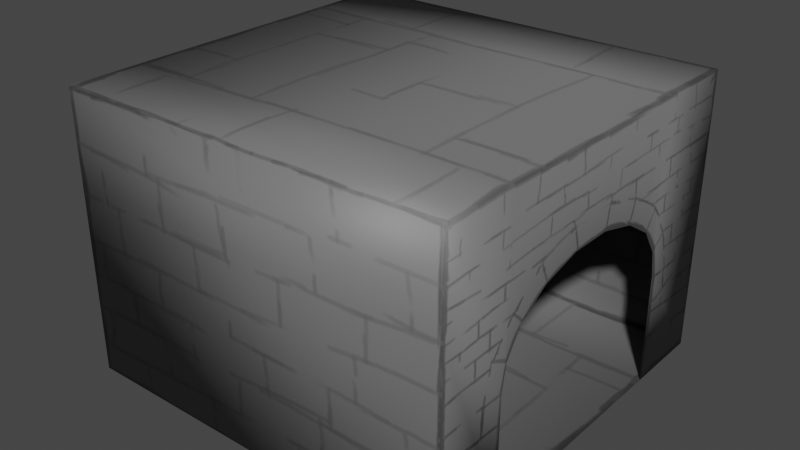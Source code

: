 # Source: Cell.blend  (saved by Blender 3.1.7; exported with 4.5.12 LTS)
import bpy
from mathutils import Matrix  # noqa: F401  (used for matrix-valued properties, if any)

bpy.ops.wm.read_factory_settings(use_empty=True)
scene = bpy.context.scene
scene.name = 'Scene'

# ---- collections
col_collection = bpy.data.collections.new('Collection'); scene.collection.children.link(col_collection)

# ---- images (referenced by path relative to the original .blend; pixels are not part of the script)
import os
ASSET_DIR = os.environ.get("B2B_ASSET_DIR", "")  # directory of the original .blend (textures are referenced by path, not embedded)
HERE = os.path.dirname(os.path.abspath(__file__))  # packed textures are extracted next to this script under _unpacked/

def load_image(name, relpath, width, height, colorspace="sRGB"):
    """Load a texture the original file referenced (path relative to the .blend, or extracted next to this script)."""
    p = next((c for c in (os.path.join(HERE, relpath), os.path.join(ASSET_DIR, relpath)) if relpath and os.path.exists(c)), "")
    if p:
        img = bpy.data.images.load(p, check_existing=True)
        img.name = name
    else:  # same state as the original file: an image datablock whose file is absent (Cycles renders it pink)
        img = bpy.data.images.new(name, width, height)
        img.source = "FILE"
        img.filepath = "//" + (relpath or name)
    img.colorspace_settings.name = colorspace
    return img
img_cell2 = load_image('Cell2', '_unpacked/Cell2.0e9069e1.png', 1024, 1024, 'sRGB')

# ---- materials (node trees are filled in below, after node groups)
mat_material_004 = bpy.data.materials.new('Material.004')
mat_material_004.use_transparent_shadow = False

# ---- material node trees
mat_material_004.use_nodes = True; mat_material_004.node_tree.nodes.clear()
_N = mat_material_004.node_tree.nodes; _L = mat_material_004.node_tree.links
n0 = _N.new('ShaderNodeBsdfPrincipled'); n0.name = 'Principled BSDF'; n0.location = (10, 300)
n0.distribution = 'GGX'
n0.subsurface_method = 'RANDOM_WALK_SKIN'
n0.inputs[3].default_value = 1.45
n0.inputs[27].default_value = (0.0, 0.0, 0.0, 1.0)
n0.inputs[28].default_value = 1.0
n1 = _N.new('ShaderNodeOutputMaterial'); n1.name = 'Material Output'; n1.location = (300, 300)
n2 = _N.new('ShaderNodeTexImage'); n2.name = 'Image Texture'; n2.location = (-280, 280)
n2.image = img_cell2
_L.new(n0.outputs[0], n1.inputs[0])
_L.new(n2.outputs[0], n0.inputs[0])
n1.is_active_output = True

# ---- world
world_world = bpy.data.worlds.new('World'); scene.world = world_world
world_world.use_nodes = True; world_world.node_tree.nodes.clear()
_N = world_world.node_tree.nodes; _L = world_world.node_tree.links
n0 = _N.new('ShaderNodeOutputWorld'); n0.name = 'World Output'; n0.location = (300, 300)
n1 = _N.new('ShaderNodeBackground'); n1.name = 'Background'; n1.location = (10, 300)
n1.inputs[0].default_value = (0.05088, 0.05088, 0.05088, 1.0)
_L.new(n1.outputs[0], n0.inputs[0])
n0.is_active_output = True
world_world.color = (0.05088, 0.05088, 0.05088)
world_world.use_sun_shadow = False
world_world.sun_shadow_jitter_overblur = 0.0

# ---- meshes
me_plane_047 = bpy.data.meshes.new('Plane.047')
me_plane_047.from_pydata([(0.3019, -7.537, 0.0), (15.44, -7.537, 0.0), (0.3019, 7.176, 0.0), (15.44, 7.176, 0.0), (0.3019, 4.414, 0.0), (0.3019, -4.414, 0.0), (15.44, -4.595, 0.0), (15.44, 4.233, 0.0), (0.3019, -7.537, 7.366), (15.44, -7.537, 7.366), (0.3019, 7.176, 7.366), (15.44, 7.176, 7.366), (0.3019, 4.414, 4.187), (0.3019, -4.414, 4.187), (0.3019, -7.537, 10.77), (15.44, -7.537, 10.77), (0.3019, 7.176, 10.77), (15.44, 7.176, 10.77), (0.3019, 4.233, 10.77), (0.3019, -4.595, 10.77), (15.44, -4.595, 10.77), (15.44, 4.233, 10.77), (15.44, -4.595, 7.366), (15.44, 4.233, 7.366), (0.3019, 2.397, 10.77), (0.3019, 0.8407, 10.77), (0.3019, -0.8407, 10.77), (0.3019, -2.397, 10.77), (0.3019, 2.397, 6.982), (0.3019, 0.8407, 7.389), (0.3019, -0.8407, 7.389), (0.3019, -2.397, 6.982), (0.3019, -3.496, 10.77), (0.3019, -3.589, 6.231), (0.3019, 3.315, 10.77), (0.3019, 3.589, 6.231), (0.3019, 3.774, 10.77), (0.3019, 4.234, 5.249), (0.3019, -4.045, 10.77), (0.3019, -4.234, 5.249)], [], [(4, 7, 3, 2), (0, 1, 6, 5), (5, 6, 7, 4), (7, 6, 22, 23), (2, 3, 11, 10), (1, 0, 8, 9), (6, 1, 9, 22), (4, 2, 10, 12), (3, 7, 23, 11), (0, 5, 13, 8), (12, 10, 16, 18), (11, 23, 21, 17), (8, 13, 19, 14), (22, 9, 15, 20), (10, 11, 17, 16), (9, 8, 14, 15), (22, 20, 21, 23), (38, 19, 13, 39), (21, 18, 16, 17), (34, 24, 28, 35), (19, 20, 15, 14), (24, 25, 29, 28), (25, 26, 30, 29), (26, 27, 31, 30), (27, 32, 33, 31), (36, 34, 35, 37), (20, 19, 38, 32, 27, 26, 25, 24, 34, 36, 18, 21), (18, 36, 37, 12), (32, 38, 39, 33)])
me_plane_047.polygons.foreach_set('use_smooth', [True] * 29)
_uv = me_plane_047.uv_layers.new(name='UVMap')
_uv.uv.foreach_set('vector', [0.4322, 0.4922, 0.4322, 0.005838, 0.5268, 0.005838, 0.5268, 0.4922, 0.05408, 0.4922, 0.05408, 0.005838, 0.1486, 0.005838, 0.1544, 0.4922, 0.1544, 0.4922, 0.1486, 0.005838, 0.4322, 0.005838, 0.4322, 0.4922, 0.9567, 0.1128, 0.9567, 0.3964, 0.7201, 0.3964, 0.7201, 0.1128, 0.4, 0.4922, 0.4, 0.9786, 0.1634, 0.9786, 0.1634, 0.4922, 0.4, 0.4922, 0.4, 0.9786, 0.1634, 0.9786, 0.1634, 0.4922, 0.9567, 0.3964, 0.9567, 0.4909, 0.7201, 0.4909, 0.7201, 0.3964, 0.8456, 0.8906, 0.8456, 0.9851, 0.6089, 0.9851, 0.7111, 0.8906, 0.9567, 0.01824, 0.9567, 0.1128, 0.7201, 0.1128, 0.7201, 0.01824, 0.8456, 0.5124, 0.8456, 0.6128, 0.7111, 0.6128, 0.6089, 0.5124, 0.7111, 0.8906, 0.6089, 0.9851, 0.4997, 0.9851, 0.4997, 0.8906, 0.7201, 0.01824, 0.7201, 0.1128, 0.6108, 0.1128, 0.6108, 0.01824, 0.6089, 0.5124, 0.7111, 0.6128, 0.4997, 0.607, 0.4997, 0.5124, 0.7201, 0.3964, 0.7201, 0.4909, 0.6108, 0.4909, 0.6108, 0.3964, 0.1634, 0.4922, 0.1634, 0.9786, 0.05408, 0.9786, 0.05408, 0.4922, 0.1634, 0.4922, 0.1634, 0.9786, 0.05408, 0.9786, 0.05408, 0.4922, 0.7201, 0.3964, 0.6108, 0.3964, 0.6108, 0.1128, 0.7201, 0.1128, 0.4997, 0.6246, 0.4997, 0.607, 0.7111, 0.6128, 0.6782, 0.6275, 0.4322, 0.4922, 0.4322, 0.005838, 0.5268, 0.005838, 0.5268, 0.4922, 0.4997, 0.8611, 0.4997, 0.8316, 0.6213, 0.8316, 0.6454, 0.8611, 0.1486, 0.005838, 0.1486, 0.4922, 0.05408, 0.4922, 0.05408, 0.005838, 0.4997, 0.8316, 0.4997, 0.7816, 0.6082, 0.7816, 0.6213, 0.8316, 0.4997, 0.7816, 0.4997, 0.7276, 0.6082, 0.7276, 0.6082, 0.7816, 0.4997, 0.7276, 0.4997, 0.6776, 0.6213, 0.6776, 0.6082, 0.7276, 0.4997, 0.6776, 0.4997, 0.6423, 0.6454, 0.6423, 0.6213, 0.6776, 0.4997, 0.8758, 0.4997, 0.8611, 0.6454, 0.8611, 0.6782, 0.8758, 0.1486, 0.4922, 0.1486, 0.005838, 0.1663, 0.005838, 0.1839, 0.005838, 0.2192, 0.005838, 0.2692, 0.005838, 0.3232, 0.005838, 0.3732, 0.005838, 0.4027, 0.005838, 0.4175, 0.005838, 0.4322, 0.005838, 0.4322, 0.4922, 0.4997, 0.8906, 0.4997, 0.8758, 0.6782, 0.8758, 0.7111, 0.8906, 0.4997, 0.6423, 0.4997, 0.6246, 0.6782, 0.6275, 0.6454, 0.6423])
me_plane_047.materials.append(mat_material_004)
me_plane_047.use_remesh_fix_poles = True
me_plane_047.use_remesh_preserve_attributes = False
me_plane_047.update()

# ---- objects
ob_cell_window_005 = bpy.data.objects.new('cell window.005', me_plane_047)

# ---- transforms, parenting, visibility, modifiers, constraints
ob_cell_window_005.location = (0.0, 0.0, 0.0)
ob_cell_window_005.rotation_euler = (0.0, -0.0, 3.142)
ob_cell_window_005.show_wire = True

# ---- collection membership
col_collection.objects.link(ob_cell_window_005)

# ---- scene / render settings (as saved in the file)
scene.frame_start = 1; scene.frame_end = 250; scene.frame_set(1)
scene.render.engine = 'BLENDER_EEVEE_NEXT'
scene.cycles.sampling_pattern = 'TABULATED_SOBOL'
scene.cycles.use_light_tree = False
scene.view_settings.view_transform = 'Filmic'
bpy.context.view_layer.update()

# ---- added for rendering (the .blend has no active camera and no usable light): camera, sun
cam_auto = bpy.data.cameras.new('AutoCamera')
cam_auto.lens = 50.0
cam_auto.sensor_width = 36.0
cam_auto.clip_end = 1000.0
ob_auto_camera = bpy.data.objects.new('AutoCamera', cam_auto)
scene.collection.objects.link(ob_auto_camera)
ob_auto_camera.location = (14.0551, -26.1315, 22.9254)
ob_auto_camera.rotation_euler = (1.09748, -7.21219e-08, 0.694738)
scene.camera = ob_auto_camera
light_auto_sun = bpy.data.lights.new('AutoSun', 'SUN')
light_auto_sun.energy = 3.0
light_auto_sun.angle = 0.0523599
ob_auto_sun = bpy.data.objects.new('AutoSun', light_auto_sun)
scene.collection.objects.link(ob_auto_sun)
ob_auto_sun.rotation_euler = (0.872665, 0.174533, 0.523599)
bpy.context.view_layer.update()
